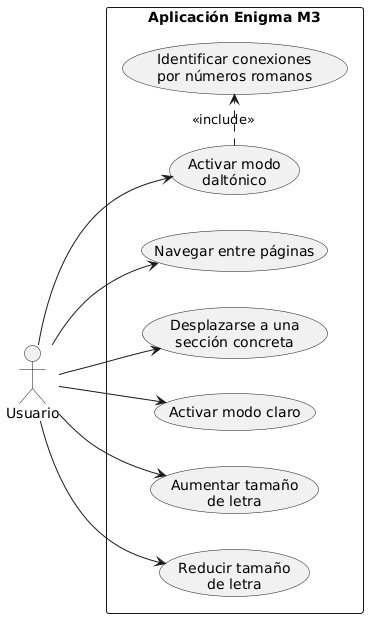

The diagram above was rendered by PlantUML. Its source (embedded in the PNG):
@startuml
left to right direction

actor "Usuario" as user

rectangle "Aplicación Enigma M3" {
  usecase "Navegar entre páginas" as UC1
  usecase "Desplazarse a una\nsección concreta" as UC2
  usecase "Activar modo claro" as UC3
  usecase "Activar modo\ndaltónico" as UC4
  usecase "Aumentar tamaño\nde letra" as UC5
  usecase "Reducir tamaño\nde letra" as UC6
  usecase "Identificar conexiones\npor números romanos" as UC7
}

user --> UC1
user --> UC2
user --> UC3
user --> UC4
user --> UC5
user --> UC6

UC4 .> UC7 : <<include>>
@enduml